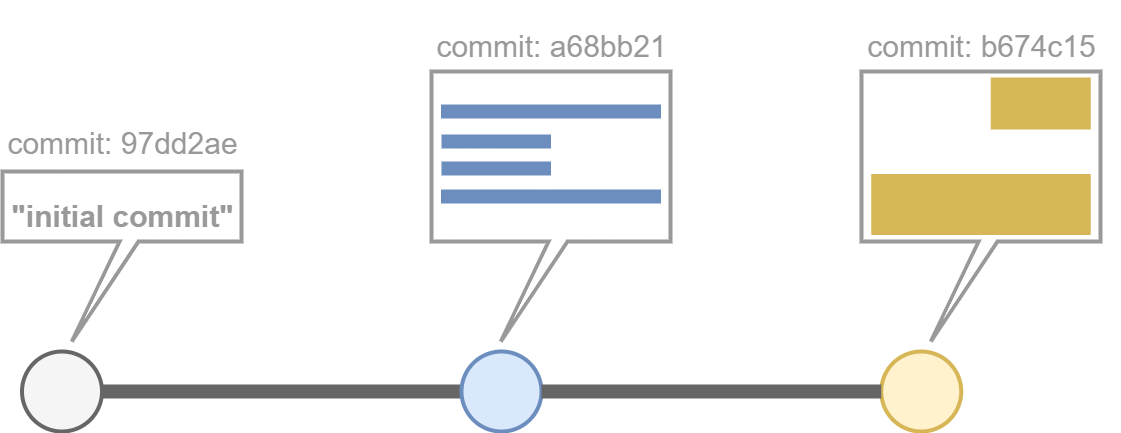

The diagram above was exported from draw.io. Its source (the exported page's mxGraphModel, read from the mxfile embedded in the PNG):
<mxGraphModel dx="2342" dy="1036" grid="1" gridSize="10" guides="1" tooltips="1" connect="1" arrows="1" fold="1" page="1" pageScale="1" pageWidth="850" pageHeight="1100" math="0" shadow="0">
  <root>
    <mxCell id="0" />
    <mxCell id="1" parent="0" />
    <mxCell id="29" value="" style="shape=callout;whiteSpace=wrap;html=1;perimeter=calloutPerimeter;strokeWidth=4;base=19;size=100;position=0.49;position2=0.29;strokeColor=#999999;" parent="1" vertex="1">
      <mxGeometry x="250" y="480" width="239" height="270" as="geometry" />
    </mxCell>
    <mxCell id="28" value="" style="shape=callout;whiteSpace=wrap;html=1;perimeter=calloutPerimeter;strokeWidth=4;base=19;size=100;position=0.49;position2=0.29;strokeColor=#999999;" parent="1" vertex="1">
      <mxGeometry x="-180" y="480" width="239" height="270" as="geometry" />
    </mxCell>
    <mxCell id="9" value="" style="verticalLabelPosition=bottom;shadow=0;dashed=0;align=center;html=1;verticalAlign=top;strokeWidth=14;shape=mxgraph.mockup.markup.line;strokeColor=#6c8ebf;fillColor=#dae8fc;" parent="1" vertex="1">
      <mxGeometry x="-170.5" y="510" width="220" height="20" as="geometry" />
    </mxCell>
    <mxCell id="10" value="" style="verticalLabelPosition=bottom;shadow=0;dashed=0;align=center;html=1;verticalAlign=top;strokeWidth=14;shape=mxgraph.mockup.markup.line;strokeColor=#6c8ebf;fillColor=#dae8fc;" parent="1" vertex="1">
      <mxGeometry x="-170" y="540" width="109.5" height="20" as="geometry" />
    </mxCell>
    <mxCell id="11" value="" style="verticalLabelPosition=bottom;shadow=0;dashed=0;align=center;html=1;verticalAlign=top;strokeWidth=14;shape=mxgraph.mockup.markup.line;strokeColor=#6c8ebf;fillColor=#dae8fc;" parent="1" vertex="1">
      <mxGeometry x="-170" y="567" width="109.5" height="20" as="geometry" />
    </mxCell>
    <mxCell id="12" value="" style="verticalLabelPosition=bottom;shadow=0;dashed=0;align=center;html=1;verticalAlign=top;strokeWidth=14;shape=mxgraph.mockup.markup.line;strokeColor=#6c8ebf;fillColor=#dae8fc;" parent="1" vertex="1">
      <mxGeometry x="-170.5" y="595" width="220" height="20" as="geometry" />
    </mxCell>
    <mxCell id="16" value="" style="verticalLabelPosition=bottom;shadow=0;dashed=0;align=center;html=1;verticalAlign=top;strokeWidth=61;shape=mxgraph.mockup.markup.line;strokeColor=#d6b656;fillColor=#fff2cc;" parent="1" vertex="1">
      <mxGeometry x="259.75" y="603" width="219.5" height="20" as="geometry" />
    </mxCell>
    <mxCell id="19" value="" style="verticalLabelPosition=bottom;shadow=0;dashed=0;align=center;html=1;verticalAlign=top;strokeWidth=52;shape=mxgraph.mockup.markup.line;strokeColor=#d6b656;fillColor=#fff2cc;" parent="1" vertex="1">
      <mxGeometry x="379.25" y="502" width="100" height="20" as="geometry" />
    </mxCell>
    <mxCell id="20" value="" style="ellipse;whiteSpace=wrap;html=1;aspect=fixed;strokeWidth=4;fillColor=#f5f5f5;fontColor=#333333;strokeColor=#666666;" parent="1" vertex="1">
      <mxGeometry x="-589.5" y="760" width="80" height="80" as="geometry" />
    </mxCell>
    <mxCell id="21" value="" style="endArrow=none;html=1;exitX=1;exitY=0.5;exitDx=0;exitDy=0;strokeWidth=14;strokeColor=#666666;entryX=0;entryY=0.5;entryDx=0;entryDy=0;" parent="1" source="20" target="22" edge="1">
      <mxGeometry width="50" height="50" relative="1" as="geometry">
        <mxPoint x="60" y="480" as="sourcePoint" />
        <mxPoint x="-260" y="800" as="targetPoint" />
      </mxGeometry>
    </mxCell>
    <mxCell id="22" value="" style="ellipse;whiteSpace=wrap;html=1;aspect=fixed;strokeWidth=4;fillColor=#dae8fc;strokeColor=#6c8ebf;" parent="1" vertex="1">
      <mxGeometry x="-150" y="760" width="80" height="80" as="geometry" />
    </mxCell>
    <mxCell id="23" value="" style="ellipse;whiteSpace=wrap;html=1;aspect=fixed;strokeWidth=4;fillColor=#fff2cc;strokeColor=#d6b656;" parent="1" vertex="1">
      <mxGeometry x="269.75" y="760" width="80" height="80" as="geometry" />
    </mxCell>
    <mxCell id="24" value="" style="endArrow=none;html=1;strokeWidth=14;strokeColor=#666666;entryX=0;entryY=0.5;entryDx=0;entryDy=0;exitX=1;exitY=0.5;exitDx=0;exitDy=0;" parent="1" source="22" target="23" edge="1">
      <mxGeometry width="50" height="50" relative="1" as="geometry">
        <mxPoint x="20" y="740" as="sourcePoint" />
        <mxPoint x="-140.00000000002137" y="810" as="targetPoint" />
      </mxGeometry>
    </mxCell>
    <mxCell id="26" value="" style="shape=callout;whiteSpace=wrap;html=1;perimeter=calloutPerimeter;strokeWidth=4;base=19;size=100;position=0.49;position2=0.29;strokeColor=#999999;" parent="1" vertex="1">
      <mxGeometry x="-609" y="580" width="239" height="170" as="geometry" />
    </mxCell>
    <mxCell id="27" value="&lt;font style=&quot;font-size: 30px;&quot;&gt;&quot;initial commit&quot;&lt;/font&gt;" style="text;strokeColor=none;fillColor=none;html=1;fontSize=60;fontStyle=1;verticalAlign=middle;align=center;fontColor=#999999;" parent="1" vertex="1">
      <mxGeometry x="-609" y="590" width="240" height="50" as="geometry" />
    </mxCell>
    <mxCell id="30" value="&lt;span style=&quot;font-weight: normal;&quot;&gt;&lt;font style=&quot;&quot; color=&quot;#999999&quot;&gt;&lt;span style=&quot;font-size: 30px;&quot;&gt;commit:&amp;nbsp;&lt;/span&gt;&lt;span style=&quot;text-align: left;&quot;&gt;&lt;font style=&quot;font-size: 30px;&quot;&gt;97dd2ae&lt;/font&gt;&lt;/span&gt;&lt;/font&gt;&lt;/span&gt;" style="text;strokeColor=none;fillColor=none;html=1;fontSize=60;fontStyle=1;verticalAlign=middle;align=center;" vertex="1" parent="1">
      <mxGeometry x="-564.1199999999999" y="517" width="150.25" height="50" as="geometry" />
    </mxCell>
    <mxCell id="31" value="&lt;div style=&quot;text-align: left;&quot;&gt;&lt;span style=&quot;background-color: initial; font-weight: normal;&quot;&gt;&lt;font color=&quot;#999999&quot;&gt;&lt;span style=&quot;font-size: 30px;&quot;&gt;commit:&amp;nbsp;&lt;/span&gt;&lt;/font&gt;&lt;/span&gt;&lt;span style=&quot;background-color: initial; font-size: 30px; font-weight: 400;&quot;&gt;&lt;font color=&quot;#999999&quot;&gt;a68bb21&lt;/font&gt;&lt;/span&gt;&lt;/div&gt;" style="text;strokeColor=none;fillColor=none;html=1;fontSize=60;fontStyle=1;verticalAlign=middle;align=center;" vertex="1" parent="1">
      <mxGeometry x="-135.6199999999999" y="420" width="150.25" height="50" as="geometry" />
    </mxCell>
    <mxCell id="32" value="&lt;div style=&quot;text-align: left;&quot;&gt;&lt;span style=&quot;background-color: initial; font-weight: normal;&quot;&gt;&lt;font color=&quot;#999999&quot;&gt;&lt;span style=&quot;font-size: 30px;&quot;&gt;commit:&amp;nbsp;&lt;/span&gt;&lt;/font&gt;&lt;/span&gt;&lt;span style=&quot;color: rgb(153, 153, 153); background-color: initial; font-size: 30px; font-weight: 400;&quot;&gt;b674c15&lt;/span&gt;&lt;/div&gt;" style="text;strokeColor=none;fillColor=none;html=1;fontSize=60;fontStyle=1;verticalAlign=middle;align=center;" vertex="1" parent="1">
      <mxGeometry x="294.3800000000001" y="420" width="150.25" height="50" as="geometry" />
    </mxCell>
  </root>
</mxGraphModel>